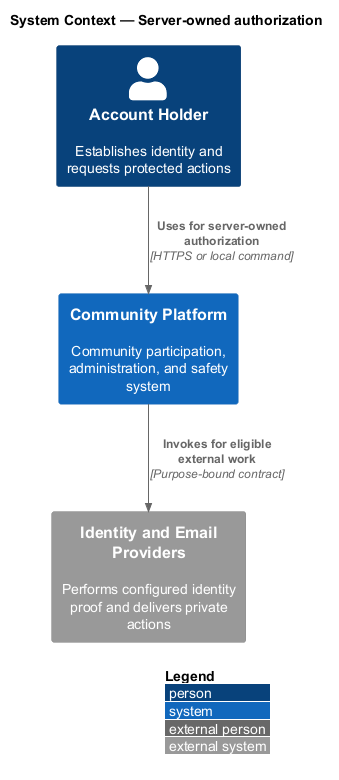

The diagram above was rendered by PlantUML. Its source (embedded in the PNG):
@startuml
!include <C4/C4_Context>
LAYOUT_WITH_LEGEND()
title System Context — Server-owned authorization

Person(actor, "Account Holder", "Establishes identity and requests protected actions")
System(system, "Community Platform", "Community participation, administration, and safety system")
System_Ext(external, "Identity and Email Providers", "Performs configured identity proof and delivers private actions")

Rel(actor, system, "Uses for server-owned authorization", "HTTPS or local command")
Rel(system, external, "Invokes for eligible external work", "Purpose-bound contract")
@enduml